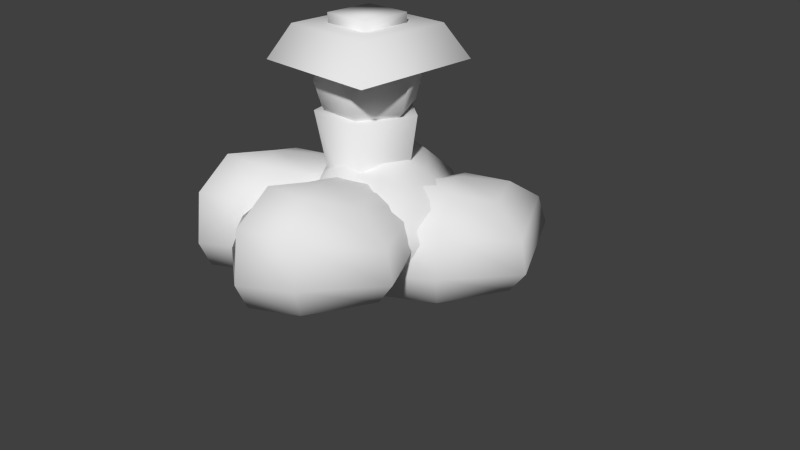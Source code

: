 # Source: blend.blend  (saved by Blender 2.75.0; exported with 4.5.12 LTS)
import bpy
from mathutils import Matrix  # noqa: F401  (used for matrix-valued properties, if any)

bpy.ops.wm.read_factory_settings(use_empty=True)
scene = bpy.context.scene
scene.name = 'Scene'

# ---- collections
col_collection_1 = bpy.data.collections.new('Collection 1'); scene.collection.children.link(col_collection_1)

# ---- materials (node trees are filled in below, after node groups)
mat_material_001 = bpy.data.materials.new('Material.001')
mat_material_001.alpha_threshold = 0.0
mat_material_001.use_transparent_shadow = False
mat_material_001.roughness = 0.5
mat_material = bpy.data.materials.new('Material')
mat_material.alpha_threshold = 0.0
mat_material.use_transparent_shadow = False
mat_material.roughness = 0.5
mat_material.specular_intensity = 0.0
mat_material.line_color = (0.0, 0.0, 0.0, 1.0)

# ---- material node trees

# ---- world
world_world = bpy.data.worlds.new('World'); scene.world = world_world
world_world.color = (0.05088, 0.05088, 0.05088)
world_world.use_sun_shadow = False
world_world.sun_shadow_jitter_overblur = 0.0
world_world.cycles.sampling_method = 'MANUAL'
world_world.cycles.sample_map_resolution = 256

# ---- cameras
cam_camera = bpy.data.cameras.new('Camera')
cam_camera.clip_end = 100.0
cam_camera.lens = 35.0
cam_camera.sensor_width = 32.0
cam_camera.sensor_height = 18.0
cam_camera.ortho_scale = 7.314
cam_camera.dof.focus_distance = 0.0
cam_camera.dof.aperture_fstop = 128.0

# ---- meshes
me_sphere_003 = bpy.data.meshes.new('Sphere.003')
me_sphere_003.from_pydata([(-0.6773, -0.00835, 0.5325), (-1.055, -0.01654, 0.1916), (-1.104, -0.02467, -0.3683), (-0.8888, 0.03274, -0.8047), (-0.5084, 0.1219, -0.969), (-0.5893, 0.4828, 0.5819), (-0.9512, 0.7118, 0.1858), (-1.022, 0.7604, -0.4858), (-0.7969, 0.7624, -0.9068), (-0.3893, 0.59, -1.024), (-0.1006, 0.06476, 0.5074), (-0.06849, 0.6683, 0.3184), (-0.07782, 1.154, -0.1058), (-0.01326, 1.4, -0.5652), (0.1268, 1.167, -0.8906), (0.1517, 0.6702, -0.9945), (0.536, 0.1398, 0.2903), (0.976, 0.07598, 0.0239), (1.12, 0.01732, -0.362), (0.9854, -0.005007, -0.7552), (0.548, 0.06561, -0.9628), (0.3234, -0.4925, 0.3522), (0.4951, -0.8216, 0.1248), (0.538, -0.9221, -0.2245), (0.4725, -0.7664, -0.6098), (0.277, -0.378, -0.8827), (-0.299, -0.5088, 0.3429), (-0.5054, -0.8636, -0.02359), (-0.5628, -0.9435, -0.4028), (-0.4599, -0.7332, -0.7143), (-0.2594, -0.3271, -0.9094), (-0.02321, 0.1482, -0.9896)], [], [(4, 3, 8, 9), (2, 1, 6, 7), (3, 2, 7, 8), (1, 0, 5, 6), (7, 6, 12, 13), (8, 7, 13, 14), (6, 5, 11, 12), (9, 8, 14, 15), (14, 13, 18, 19), (12, 11, 16, 17), (15, 14, 19, 20), (13, 12, 17, 18), (19, 18, 23, 24), (17, 16, 21, 22), (20, 19, 24, 25), (18, 17, 22, 23), (24, 23, 28, 29), (22, 21, 26, 27), (25, 24, 29, 30), (23, 22, 27, 28), (0, 10, 5), (31, 4, 9), (5, 10, 11), (31, 9, 15), (11, 10, 16), (31, 15, 20), (31, 20, 25), (16, 10, 21), (31, 25, 30), (21, 10, 26), (31, 30, 4), (29, 28, 2, 3), (27, 26, 0, 1), (30, 29, 3, 4), (28, 27, 1, 2), (26, 10, 0)])
me_sphere_003.polygons.foreach_set('use_smooth', [True] * 36)
_uv = me_sphere_003.uv_layers.new(name='UVMap')
_uv.uv.foreach_set('vector', [0.2746, 0.2958, 0.3589, 0.3188, 0.2618, 0.4577, 0.2007, 0.3779, 1.0, 0.4336, 1.0, 0.5322, 0.837, 0.5396, 0.8243, 0.4185, 0.5656, 0.5674, 0.4582, 0.5836, 0.4919, 0.4214, 0.5975, 0.4185, 1.0, 0.5322, 0.9918, 0.6503, 0.8818, 0.6669, 0.837, 0.5396, 0.8784, 0.2661, 0.763, 0.2984, 0.7824, 0.06214, 0.8784, 0.0, 0.2585, 0.5069, 0.351, 0.4577, 0.351, 0.7353, 0.2594, 0.7406, 0.763, 0.2984, 0.6385, 0.2656, 0.6535, 0.125, 0.7824, 0.06214, 0.2007, 0.3779, 0.2618, 0.4577, 0.03927, 0.4348, 0.08739, 0.3326, 0.6385, 0.3659, 0.567, 0.4185, 0.5663, 0.0, 0.6385, 0.02777, 0.4599, 0.3725, 0.3589, 0.2747, 0.3926, 0.09166, 0.4773, 0.02115, 0.08739, 0.3326, 0.03927, 0.4348, 0.0, 0.09816, 0.07596, 0.1646, 0.567, 0.4185, 0.4599, 0.3725, 0.4773, 0.02115, 0.5663, 0.0, 0.986, 0.9186, 0.8941, 0.9259, 0.8992, 0.6669, 0.986, 0.7023, 0.8243, 0.4205, 0.7838, 0.533, 0.6371, 0.5081, 0.5975, 0.4185, 0.07596, 0.1646, 0.0, 0.09816, 0.1823, 0.0, 0.1768, 0.1043, 0.8941, 0.9259, 0.8243, 0.9061, 0.8301, 0.6689, 0.8992, 0.6669, 0.2585, 0.769, 0.3474, 0.7406, 0.3474, 1.0, 0.2622, 0.9873, 0.001768, 0.7589, 0.0, 0.6579, 0.127, 0.6015, 0.216, 0.6888, 0.1768, 0.1043, 0.1823, 0.0, 0.3589, 0.1136, 0.2751, 0.1757, 0.02327, 0.8265, 0.001768, 0.7589, 0.216, 0.6888, 0.2585, 0.7473, 0.624, 0.7585, 0.6977, 0.6607, 0.7271, 0.8015, 0.1776, 0.2464, 0.2746, 0.2958, 0.2007, 0.3779, 0.7271, 0.8015, 0.6977, 0.6607, 0.8243, 0.702, 0.1776, 0.2464, 0.2007, 0.3779, 0.08739, 0.3326, 0.8243, 0.702, 0.6977, 0.6607, 0.7838, 0.533, 0.1776, 0.2464, 0.08739, 0.3326, 0.07596, 0.1646, 0.1776, 0.2464, 0.07596, 0.1646, 0.1768, 0.1043, 0.7838, 0.533, 0.6977, 0.6607, 0.6371, 0.5081, 0.1776, 0.2464, 0.1768, 0.1043, 0.2751, 0.1757, 0.0, 0.6579, 0.03953, 0.505, 0.127, 0.6015, 0.1776, 0.2464, 0.2751, 0.1757, 0.2746, 0.2958, 0.5975, 0.77, 0.5263, 0.8212, 0.4582, 0.5836, 0.5656, 0.5674, 0.216, 0.6888, 0.127, 0.6015, 0.1586, 0.4577, 0.2585, 0.4683, 0.2751, 0.1757, 0.3589, 0.1136, 0.3589, 0.3188, 0.2746, 0.2958, 0.5263, 0.8212, 0.4622, 0.8302, 0.3589, 0.6163, 0.4582, 0.5836, 0.127, 0.6015, 0.03953, 0.505, 0.1586, 0.4577])
_ca = me_sphere_003.color_attributes.new('Col', 'BYTE_COLOR', 'CORNER')
_ca.data.foreach_set('color', [1.0, 1.0, 1.0, 1.0, 1.0, 1.0, 1.0, 1.0, 1.0, 1.0, 1.0, 1.0, 1.0, 1.0, 1.0, 1.0, 1.0, 1.0, 1.0, 1.0, 1.0, 1.0, 1.0, 1.0, 1.0, 1.0, 1.0, 1.0, 1.0, 1.0, 1.0, 1.0, 1.0, 1.0, 1.0, 1.0, 1.0, 1.0, 1.0, 1.0, 1.0, 1.0, 1.0, 1.0, 1.0, 1.0, 1.0, 1.0, 1.0, 1.0, 1.0, 1.0, 1.0, 1.0, 1.0, 1.0, 1.0, 1.0, 1.0, 1.0, 1.0, 1.0, 1.0, 1.0, 1.0, 1.0, 1.0, 1.0, 1.0, 1.0, 1.0, 1.0, 1.0, 1.0, 1.0, 1.0, 1.0, 1.0, 1.0, 1.0, 1.0, 1.0, 1.0, 1.0, 1.0, 1.0, 1.0, 1.0, 1.0, 1.0, 1.0, 1.0, 1.0, 1.0, 1.0, 1.0, 1.0, 1.0, 1.0, 1.0, 1.0, 1.0, 1.0, 1.0, 1.0, 1.0, 1.0, 1.0, 1.0, 1.0, 1.0, 1.0, 1.0, 1.0, 1.0, 1.0, 1.0, 1.0, 1.0, 1.0, 1.0, 1.0, 1.0, 1.0, 1.0, 1.0, 1.0, 1.0, 1.0, 1.0, 1.0, 1.0, 1.0, 1.0, 1.0, 1.0, 1.0, 1.0, 1.0, 1.0, 1.0, 1.0, 1.0, 1.0, 1.0, 1.0, 1.0, 1.0, 1.0, 1.0, 1.0, 1.0, 1.0, 1.0, 1.0, 1.0, 1.0, 1.0, 1.0, 1.0, 1.0, 1.0, 1.0, 1.0, 1.0, 1.0, 1.0, 1.0, 1.0, 1.0, 1.0, 1.0, 1.0, 1.0, 1.0, 1.0, 1.0, 1.0, 1.0, 1.0, 1.0, 1.0, 1.0, 1.0, 1.0, 1.0, 1.0, 1.0, 1.0, 1.0, 1.0, 1.0, 1.0, 1.0, 1.0, 1.0, 1.0, 1.0, 1.0, 1.0, 1.0, 1.0, 1.0, 1.0, 1.0, 1.0, 1.0, 1.0, 1.0, 1.0, 1.0, 1.0, 1.0, 1.0, 1.0, 1.0, 1.0, 1.0, 1.0, 1.0, 1.0, 1.0, 1.0, 1.0, 1.0, 1.0, 1.0, 1.0, 1.0, 1.0, 1.0, 1.0, 1.0, 1.0, 1.0, 1.0, 1.0, 1.0, 1.0, 1.0, 1.0, 1.0, 1.0, 1.0, 1.0, 1.0, 1.0, 1.0, 1.0, 1.0, 1.0, 1.0, 1.0, 1.0, 1.0, 1.0, 1.0, 1.0, 1.0, 1.0, 1.0, 1.0, 1.0, 1.0, 1.0, 1.0, 1.0, 1.0, 1.0, 1.0, 1.0, 1.0, 1.0, 1.0, 1.0, 1.0, 1.0, 1.0, 1.0, 1.0, 1.0, 1.0, 1.0, 1.0, 1.0, 1.0, 1.0, 1.0, 1.0, 1.0, 1.0, 1.0, 1.0, 1.0, 1.0, 1.0, 1.0, 1.0, 1.0, 1.0, 1.0, 1.0, 1.0, 1.0, 1.0, 1.0, 1.0, 1.0, 1.0, 1.0, 1.0, 1.0, 1.0, 1.0, 1.0, 1.0, 1.0, 1.0, 1.0, 1.0, 1.0, 1.0, 1.0, 1.0, 1.0, 1.0, 1.0, 1.0, 1.0, 1.0, 1.0, 1.0, 1.0, 1.0, 1.0, 1.0, 1.0, 1.0, 1.0, 1.0, 1.0, 1.0, 1.0, 1.0, 1.0, 1.0, 1.0, 1.0, 1.0, 1.0, 1.0, 1.0, 1.0, 1.0, 1.0, 1.0, 1.0, 1.0, 1.0, 1.0, 1.0, 1.0, 1.0, 1.0, 1.0, 1.0, 1.0, 1.0, 1.0, 1.0, 1.0, 1.0, 1.0, 1.0, 1.0, 1.0, 1.0, 1.0, 1.0, 1.0, 1.0, 1.0, 1.0, 1.0, 1.0, 1.0, 1.0, 1.0, 1.0, 1.0, 1.0, 1.0, 1.0, 1.0, 1.0, 1.0, 1.0, 1.0, 1.0, 1.0, 1.0, 1.0, 1.0, 1.0, 1.0, 1.0, 1.0, 1.0, 1.0, 1.0, 1.0, 1.0, 1.0, 1.0, 1.0, 1.0, 1.0, 1.0, 1.0, 1.0, 1.0, 1.0, 1.0, 1.0, 1.0, 1.0, 1.0, 1.0, 1.0, 1.0, 1.0, 1.0, 1.0, 1.0, 1.0, 1.0, 1.0, 1.0, 1.0, 1.0, 1.0, 1.0, 1.0, 1.0, 1.0, 1.0, 1.0, 1.0, 1.0, 1.0, 1.0, 1.0, 1.0, 1.0, 1.0, 1.0, 1.0, 1.0, 1.0, 1.0, 1.0, 1.0, 1.0, 1.0, 1.0, 1.0, 1.0, 1.0, 1.0, 1.0, 1.0, 1.0, 1.0, 1.0, 1.0, 1.0, 1.0, 1.0, 1.0, 1.0, 1.0, 1.0, 1.0, 1.0, 1.0, 1.0, 1.0, 1.0, 1.0, 1.0, 1.0, 1.0, 1.0, 1.0, 1.0, 1.0, 1.0, 1.0, 1.0, 1.0, 1.0, 1.0, 1.0, 1.0, 1.0, 1.0, 1.0, 1.0, 1.0, 1.0, 1.0, 1.0, 1.0, 1.0, 1.0, 1.0, 1.0, 1.0, 1.0, 1.0, 1.0, 1.0, 1.0, 1.0, 1.0, 1.0, 1.0, 1.0])
me_sphere_003.materials.append(mat_material_001)
me_sphere_003.use_remesh_preserve_volume = False
me_sphere_003.use_remesh_preserve_attributes = False
me_sphere_003.use_mirror_vertex_groups = False
me_sphere_003.update()
me_sphere_002 = bpy.data.meshes.new('Sphere.002')
me_sphere_002.from_pydata([(-0.6773, -0.00835, 0.5325), (-1.055, -0.01654, 0.1916), (-1.104, -0.02467, -0.3683), (-0.8888, 0.03274, -0.8047), (-0.5084, 0.1219, -0.969), (-0.5893, 0.4828, 0.5819), (-0.9512, 0.7118, 0.1858), (-1.022, 0.7604, -0.4858), (-0.7969, 0.7624, -0.9068), (-0.3893, 0.59, -1.024), (-0.1006, 0.06476, 0.5074), (-0.06849, 0.6683, 0.3184), (-0.07782, 1.154, -0.1058), (-0.01326, 1.4, -0.5652), (0.1268, 1.167, -0.8906), (0.1517, 0.6702, -0.9945), (0.536, 0.1398, 0.2903), (0.976, 0.07598, 0.0239), (1.12, 0.01732, -0.362), (0.9854, -0.005007, -0.7552), (0.548, 0.06561, -0.9628), (0.3234, -0.4925, 0.3522), (0.4951, -0.8216, 0.1248), (0.538, -0.9221, -0.2245), (0.4725, -0.7664, -0.6098), (0.277, -0.378, -0.8827), (-0.299, -0.5088, 0.3429), (-0.5054, -0.8636, -0.02359), (-0.5628, -0.9435, -0.4028), (-0.4599, -0.7332, -0.7143), (-0.2594, -0.3271, -0.9094), (-0.02321, 0.1482, -0.9896)], [], [(4, 3, 8, 9), (2, 1, 6, 7), (3, 2, 7, 8), (1, 0, 5, 6), (7, 6, 12, 13), (8, 7, 13, 14), (6, 5, 11, 12), (9, 8, 14, 15), (14, 13, 18, 19), (12, 11, 16, 17), (15, 14, 19, 20), (13, 12, 17, 18), (19, 18, 23, 24), (17, 16, 21, 22), (20, 19, 24, 25), (18, 17, 22, 23), (24, 23, 28, 29), (22, 21, 26, 27), (25, 24, 29, 30), (23, 22, 27, 28), (0, 10, 5), (31, 4, 9), (5, 10, 11), (31, 9, 15), (11, 10, 16), (31, 15, 20), (31, 20, 25), (16, 10, 21), (31, 25, 30), (21, 10, 26), (31, 30, 4), (29, 28, 2, 3), (27, 26, 0, 1), (30, 29, 3, 4), (28, 27, 1, 2), (26, 10, 0)])
me_sphere_002.polygons.foreach_set('use_smooth', [True] * 36)
_uv = me_sphere_002.uv_layers.new(name='UVMap')
_uv.uv.foreach_set('vector', [0.2746, 0.2958, 0.3589, 0.3188, 0.2618, 0.4577, 0.2007, 0.3779, 1.0, 0.4336, 1.0, 0.5322, 0.837, 0.5396, 0.8243, 0.4185, 0.5656, 0.5674, 0.4582, 0.5836, 0.4919, 0.4214, 0.5975, 0.4185, 1.0, 0.5322, 0.9918, 0.6503, 0.8818, 0.6669, 0.837, 0.5396, 0.8784, 0.2661, 0.763, 0.2984, 0.7824, 0.06214, 0.8784, 0.0, 0.2585, 0.5069, 0.351, 0.4577, 0.351, 0.7353, 0.2594, 0.7406, 0.763, 0.2984, 0.6385, 0.2656, 0.6535, 0.125, 0.7824, 0.06214, 0.2007, 0.3779, 0.2618, 0.4577, 0.03927, 0.4348, 0.08739, 0.3326, 0.6385, 0.3659, 0.567, 0.4185, 0.5663, 0.0, 0.6385, 0.02777, 0.4599, 0.3725, 0.3589, 0.2747, 0.3926, 0.09166, 0.4773, 0.02115, 0.08739, 0.3326, 0.03927, 0.4348, 0.0, 0.09816, 0.07596, 0.1646, 0.567, 0.4185, 0.4599, 0.3725, 0.4773, 0.02115, 0.5663, 0.0, 0.986, 0.9186, 0.8941, 0.9259, 0.8992, 0.6669, 0.986, 0.7023, 0.8243, 0.4205, 0.7838, 0.533, 0.6371, 0.5081, 0.5975, 0.4185, 0.07596, 0.1646, 0.0, 0.09816, 0.1823, 0.0, 0.1768, 0.1043, 0.8941, 0.9259, 0.8243, 0.9061, 0.8301, 0.6689, 0.8992, 0.6669, 0.2585, 0.769, 0.3474, 0.7406, 0.3474, 1.0, 0.2622, 0.9873, 0.001768, 0.7589, 0.0, 0.6579, 0.127, 0.6015, 0.216, 0.6888, 0.1768, 0.1043, 0.1823, 0.0, 0.3589, 0.1136, 0.2751, 0.1757, 0.02327, 0.8265, 0.001768, 0.7589, 0.216, 0.6888, 0.2585, 0.7473, 0.624, 0.7585, 0.6977, 0.6607, 0.7271, 0.8015, 0.1776, 0.2464, 0.2746, 0.2958, 0.2007, 0.3779, 0.7271, 0.8015, 0.6977, 0.6607, 0.8243, 0.702, 0.1776, 0.2464, 0.2007, 0.3779, 0.08739, 0.3326, 0.8243, 0.702, 0.6977, 0.6607, 0.7838, 0.533, 0.1776, 0.2464, 0.08739, 0.3326, 0.07596, 0.1646, 0.1776, 0.2464, 0.07596, 0.1646, 0.1768, 0.1043, 0.7838, 0.533, 0.6977, 0.6607, 0.6371, 0.5081, 0.1776, 0.2464, 0.1768, 0.1043, 0.2751, 0.1757, 0.0, 0.6579, 0.03953, 0.505, 0.127, 0.6015, 0.1776, 0.2464, 0.2751, 0.1757, 0.2746, 0.2958, 0.5975, 0.77, 0.5263, 0.8212, 0.4582, 0.5836, 0.5656, 0.5674, 0.216, 0.6888, 0.127, 0.6015, 0.1586, 0.4577, 0.2585, 0.4683, 0.2751, 0.1757, 0.3589, 0.1136, 0.3589, 0.3188, 0.2746, 0.2958, 0.5263, 0.8212, 0.4622, 0.8302, 0.3589, 0.6163, 0.4582, 0.5836, 0.127, 0.6015, 0.03953, 0.505, 0.1586, 0.4577])
_ca = me_sphere_002.color_attributes.new('Col', 'BYTE_COLOR', 'CORNER')
_ca.data.foreach_set('color', [1.0, 1.0, 1.0, 1.0, 1.0, 1.0, 1.0, 1.0, 1.0, 1.0, 1.0, 1.0, 1.0, 1.0, 1.0, 1.0, 1.0, 1.0, 1.0, 1.0, 1.0, 1.0, 1.0, 1.0, 1.0, 1.0, 1.0, 1.0, 1.0, 1.0, 1.0, 1.0, 1.0, 1.0, 1.0, 1.0, 1.0, 1.0, 1.0, 1.0, 1.0, 1.0, 1.0, 1.0, 1.0, 1.0, 1.0, 1.0, 1.0, 1.0, 1.0, 1.0, 1.0, 1.0, 1.0, 1.0, 1.0, 1.0, 1.0, 1.0, 1.0, 1.0, 1.0, 1.0, 1.0, 1.0, 1.0, 1.0, 1.0, 1.0, 1.0, 1.0, 1.0, 1.0, 1.0, 1.0, 1.0, 1.0, 1.0, 1.0, 1.0, 1.0, 1.0, 1.0, 1.0, 1.0, 1.0, 1.0, 1.0, 1.0, 1.0, 1.0, 1.0, 1.0, 1.0, 1.0, 1.0, 1.0, 1.0, 1.0, 1.0, 1.0, 1.0, 1.0, 1.0, 1.0, 1.0, 1.0, 1.0, 1.0, 1.0, 1.0, 1.0, 1.0, 1.0, 1.0, 1.0, 1.0, 1.0, 1.0, 1.0, 1.0, 1.0, 1.0, 1.0, 1.0, 1.0, 1.0, 1.0, 1.0, 1.0, 1.0, 1.0, 1.0, 1.0, 1.0, 1.0, 1.0, 1.0, 1.0, 1.0, 1.0, 1.0, 1.0, 1.0, 1.0, 1.0, 1.0, 1.0, 1.0, 1.0, 1.0, 1.0, 1.0, 1.0, 1.0, 1.0, 1.0, 1.0, 1.0, 1.0, 1.0, 1.0, 1.0, 1.0, 1.0, 1.0, 1.0, 1.0, 1.0, 1.0, 1.0, 1.0, 1.0, 1.0, 1.0, 1.0, 1.0, 1.0, 1.0, 1.0, 1.0, 1.0, 1.0, 1.0, 1.0, 1.0, 1.0, 1.0, 1.0, 1.0, 1.0, 1.0, 1.0, 1.0, 1.0, 1.0, 1.0, 1.0, 1.0, 1.0, 1.0, 1.0, 1.0, 1.0, 1.0, 1.0, 1.0, 1.0, 1.0, 1.0, 1.0, 1.0, 1.0, 1.0, 1.0, 1.0, 1.0, 1.0, 1.0, 1.0, 1.0, 1.0, 1.0, 1.0, 1.0, 1.0, 1.0, 1.0, 1.0, 1.0, 1.0, 1.0, 1.0, 1.0, 1.0, 1.0, 1.0, 1.0, 1.0, 1.0, 1.0, 1.0, 1.0, 1.0, 1.0, 1.0, 1.0, 1.0, 1.0, 1.0, 1.0, 1.0, 1.0, 1.0, 1.0, 1.0, 1.0, 1.0, 1.0, 1.0, 1.0, 1.0, 1.0, 1.0, 1.0, 1.0, 1.0, 1.0, 1.0, 1.0, 1.0, 1.0, 1.0, 1.0, 1.0, 1.0, 1.0, 1.0, 1.0, 1.0, 1.0, 1.0, 1.0, 1.0, 1.0, 1.0, 1.0, 1.0, 1.0, 1.0, 1.0, 1.0, 1.0, 1.0, 1.0, 1.0, 1.0, 1.0, 1.0, 1.0, 1.0, 1.0, 1.0, 1.0, 1.0, 1.0, 1.0, 1.0, 1.0, 1.0, 1.0, 1.0, 1.0, 1.0, 1.0, 1.0, 1.0, 1.0, 1.0, 1.0, 1.0, 1.0, 1.0, 1.0, 1.0, 1.0, 1.0, 1.0, 1.0, 1.0, 1.0, 1.0, 1.0, 1.0, 1.0, 1.0, 1.0, 1.0, 1.0, 1.0, 1.0, 1.0, 1.0, 1.0, 1.0, 1.0, 1.0, 1.0, 1.0, 1.0, 1.0, 1.0, 1.0, 1.0, 1.0, 1.0, 1.0, 1.0, 1.0, 1.0, 1.0, 1.0, 1.0, 1.0, 1.0, 1.0, 1.0, 1.0, 1.0, 1.0, 1.0, 1.0, 1.0, 1.0, 1.0, 1.0, 1.0, 1.0, 1.0, 1.0, 1.0, 1.0, 1.0, 1.0, 1.0, 1.0, 1.0, 1.0, 1.0, 1.0, 1.0, 1.0, 1.0, 1.0, 1.0, 1.0, 1.0, 1.0, 1.0, 1.0, 1.0, 1.0, 1.0, 1.0, 1.0, 1.0, 1.0, 1.0, 1.0, 1.0, 1.0, 1.0, 1.0, 1.0, 1.0, 1.0, 1.0, 1.0, 1.0, 1.0, 1.0, 1.0, 1.0, 1.0, 1.0, 1.0, 1.0, 1.0, 1.0, 1.0, 1.0, 1.0, 1.0, 1.0, 1.0, 1.0, 1.0, 1.0, 1.0, 1.0, 1.0, 1.0, 1.0, 1.0, 1.0, 1.0, 1.0, 1.0, 1.0, 1.0, 1.0, 1.0, 1.0, 1.0, 1.0, 1.0, 1.0, 1.0, 1.0, 1.0, 1.0, 1.0, 1.0, 1.0, 1.0, 1.0, 1.0, 1.0, 1.0, 1.0, 1.0, 1.0, 1.0, 1.0, 1.0, 1.0, 1.0, 1.0, 1.0, 1.0, 1.0, 1.0, 1.0, 1.0, 1.0, 1.0, 1.0, 1.0, 1.0, 1.0, 1.0, 1.0, 1.0, 1.0, 1.0, 1.0, 1.0, 1.0, 1.0, 1.0, 1.0, 1.0, 1.0, 1.0, 1.0, 1.0, 1.0, 1.0, 1.0, 1.0, 1.0, 1.0, 1.0, 1.0, 1.0, 1.0, 1.0, 1.0, 1.0, 1.0, 1.0, 1.0, 1.0, 1.0, 1.0, 1.0, 1.0])
me_sphere_002.materials.append(mat_material_001)
me_sphere_002.use_remesh_preserve_volume = False
me_sphere_002.use_remesh_preserve_attributes = False
me_sphere_002.use_mirror_vertex_groups = False
me_sphere_002.update()
me_sphere_001 = bpy.data.meshes.new('Sphere.001')
me_sphere_001.from_pydata([(-0.6773, -0.00835, 0.5325), (-1.055, -0.01654, 0.1916), (-1.104, -0.02467, -0.3683), (-0.8888, 0.03274, -0.8047), (-0.5084, 0.1219, -0.969), (-0.5893, 0.4828, 0.5819), (-0.9512, 0.7118, 0.1858), (-1.022, 0.7604, -0.4858), (-0.7969, 0.7624, -0.9068), (-0.3893, 0.59, -1.024), (-0.1006, 0.06476, 0.5074), (-0.06849, 0.6683, 0.3184), (-0.07782, 1.154, -0.1058), (-0.01326, 1.4, -0.5652), (0.1268, 1.167, -0.8906), (0.1517, 0.6702, -0.9945), (0.536, 0.1398, 0.2903), (0.976, 0.07598, 0.0239), (1.12, 0.01732, -0.362), (0.9854, -0.005007, -0.7552), (0.548, 0.06561, -0.9628), (0.3234, -0.4925, 0.3522), (0.4951, -0.8216, 0.1248), (0.538, -0.9221, -0.2245), (0.4725, -0.7664, -0.6098), (0.277, -0.378, -0.8827), (-0.299, -0.5088, 0.3429), (-0.5054, -0.8636, -0.02359), (-0.5628, -0.9435, -0.4028), (-0.4599, -0.7332, -0.7143), (-0.2594, -0.3271, -0.9094), (-0.02321, 0.1482, -0.9896)], [], [(4, 3, 8, 9), (2, 1, 6, 7), (3, 2, 7, 8), (1, 0, 5, 6), (7, 6, 12, 13), (8, 7, 13, 14), (6, 5, 11, 12), (9, 8, 14, 15), (14, 13, 18, 19), (12, 11, 16, 17), (15, 14, 19, 20), (13, 12, 17, 18), (19, 18, 23, 24), (17, 16, 21, 22), (20, 19, 24, 25), (18, 17, 22, 23), (24, 23, 28, 29), (22, 21, 26, 27), (25, 24, 29, 30), (23, 22, 27, 28), (0, 10, 5), (31, 4, 9), (5, 10, 11), (31, 9, 15), (11, 10, 16), (31, 15, 20), (31, 20, 25), (16, 10, 21), (31, 25, 30), (21, 10, 26), (31, 30, 4), (29, 28, 2, 3), (27, 26, 0, 1), (30, 29, 3, 4), (28, 27, 1, 2), (26, 10, 0)])
me_sphere_001.polygons.foreach_set('use_smooth', [True] * 36)
_uv = me_sphere_001.uv_layers.new(name='UVMap')
_uv.uv.foreach_set('vector', [0.2746, 0.2958, 0.3589, 0.3188, 0.2618, 0.4577, 0.2007, 0.3779, 1.0, 0.4336, 1.0, 0.5322, 0.837, 0.5396, 0.8243, 0.4185, 0.5656, 0.5674, 0.4582, 0.5836, 0.4919, 0.4214, 0.5975, 0.4185, 1.0, 0.5322, 0.9918, 0.6503, 0.8818, 0.6669, 0.837, 0.5396, 0.8784, 0.2661, 0.763, 0.2984, 0.7824, 0.06214, 0.8784, 0.0, 0.2585, 0.5069, 0.351, 0.4577, 0.351, 0.7353, 0.2594, 0.7406, 0.763, 0.2984, 0.6385, 0.2656, 0.6535, 0.125, 0.7824, 0.06214, 0.2007, 0.3779, 0.2618, 0.4577, 0.03927, 0.4348, 0.08739, 0.3326, 0.6385, 0.3659, 0.567, 0.4185, 0.5663, 0.0, 0.6385, 0.02777, 0.4599, 0.3725, 0.3589, 0.2747, 0.3926, 0.09166, 0.4773, 0.02115, 0.08739, 0.3326, 0.03927, 0.4348, 0.0, 0.09816, 0.07596, 0.1646, 0.567, 0.4185, 0.4599, 0.3725, 0.4773, 0.02115, 0.5663, 0.0, 0.986, 0.9186, 0.8941, 0.9259, 0.8992, 0.6669, 0.986, 0.7023, 0.8243, 0.4205, 0.7838, 0.533, 0.6371, 0.5081, 0.5975, 0.4185, 0.07596, 0.1646, 0.0, 0.09816, 0.1823, 0.0, 0.1768, 0.1043, 0.8941, 0.9259, 0.8243, 0.9061, 0.8301, 0.6689, 0.8992, 0.6669, 0.2585, 0.769, 0.3474, 0.7406, 0.3474, 1.0, 0.2622, 0.9873, 0.001768, 0.7589, 0.0, 0.6579, 0.127, 0.6015, 0.216, 0.6888, 0.1768, 0.1043, 0.1823, 0.0, 0.3589, 0.1136, 0.2751, 0.1757, 0.02327, 0.8265, 0.001768, 0.7589, 0.216, 0.6888, 0.2585, 0.7473, 0.624, 0.7585, 0.6977, 0.6607, 0.7271, 0.8015, 0.1776, 0.2464, 0.2746, 0.2958, 0.2007, 0.3779, 0.7271, 0.8015, 0.6977, 0.6607, 0.8243, 0.702, 0.1776, 0.2464, 0.2007, 0.3779, 0.08739, 0.3326, 0.8243, 0.702, 0.6977, 0.6607, 0.7838, 0.533, 0.1776, 0.2464, 0.08739, 0.3326, 0.07596, 0.1646, 0.1776, 0.2464, 0.07596, 0.1646, 0.1768, 0.1043, 0.7838, 0.533, 0.6977, 0.6607, 0.6371, 0.5081, 0.1776, 0.2464, 0.1768, 0.1043, 0.2751, 0.1757, 0.0, 0.6579, 0.03953, 0.505, 0.127, 0.6015, 0.1776, 0.2464, 0.2751, 0.1757, 0.2746, 0.2958, 0.5975, 0.77, 0.5263, 0.8212, 0.4582, 0.5836, 0.5656, 0.5674, 0.216, 0.6888, 0.127, 0.6015, 0.1586, 0.4577, 0.2585, 0.4683, 0.2751, 0.1757, 0.3589, 0.1136, 0.3589, 0.3188, 0.2746, 0.2958, 0.5263, 0.8212, 0.4622, 0.8302, 0.3589, 0.6163, 0.4582, 0.5836, 0.127, 0.6015, 0.03953, 0.505, 0.1586, 0.4577])
_ca = me_sphere_001.color_attributes.new('Col', 'BYTE_COLOR', 'CORNER')
_ca.data.foreach_set('color', [1.0, 1.0, 1.0, 1.0, 1.0, 1.0, 1.0, 1.0, 1.0, 1.0, 1.0, 1.0, 1.0, 1.0, 1.0, 1.0, 1.0, 1.0, 1.0, 1.0, 1.0, 1.0, 1.0, 1.0, 1.0, 1.0, 1.0, 1.0, 1.0, 1.0, 1.0, 1.0, 1.0, 1.0, 1.0, 1.0, 1.0, 1.0, 1.0, 1.0, 1.0, 1.0, 1.0, 1.0, 1.0, 1.0, 1.0, 1.0, 1.0, 1.0, 1.0, 1.0, 1.0, 1.0, 1.0, 1.0, 1.0, 1.0, 1.0, 1.0, 1.0, 1.0, 1.0, 1.0, 1.0, 1.0, 1.0, 1.0, 1.0, 1.0, 1.0, 1.0, 1.0, 1.0, 1.0, 1.0, 1.0, 1.0, 1.0, 1.0, 1.0, 1.0, 1.0, 1.0, 1.0, 1.0, 1.0, 1.0, 1.0, 1.0, 1.0, 1.0, 1.0, 1.0, 1.0, 1.0, 1.0, 1.0, 1.0, 1.0, 1.0, 1.0, 1.0, 1.0, 1.0, 1.0, 1.0, 1.0, 1.0, 1.0, 1.0, 1.0, 1.0, 1.0, 1.0, 1.0, 1.0, 1.0, 1.0, 1.0, 1.0, 1.0, 1.0, 1.0, 1.0, 1.0, 1.0, 1.0, 1.0, 1.0, 1.0, 1.0, 1.0, 1.0, 1.0, 1.0, 1.0, 1.0, 1.0, 1.0, 1.0, 1.0, 1.0, 1.0, 1.0, 1.0, 1.0, 1.0, 1.0, 1.0, 1.0, 1.0, 1.0, 1.0, 1.0, 1.0, 1.0, 1.0, 1.0, 1.0, 1.0, 1.0, 1.0, 1.0, 1.0, 1.0, 1.0, 1.0, 1.0, 1.0, 1.0, 1.0, 1.0, 1.0, 1.0, 1.0, 1.0, 1.0, 1.0, 1.0, 1.0, 1.0, 1.0, 1.0, 1.0, 1.0, 1.0, 1.0, 1.0, 1.0, 1.0, 1.0, 1.0, 1.0, 1.0, 1.0, 1.0, 1.0, 1.0, 1.0, 1.0, 1.0, 1.0, 1.0, 1.0, 1.0, 1.0, 1.0, 1.0, 1.0, 1.0, 1.0, 1.0, 1.0, 1.0, 1.0, 1.0, 1.0, 1.0, 1.0, 1.0, 1.0, 1.0, 1.0, 1.0, 1.0, 1.0, 1.0, 1.0, 1.0, 1.0, 1.0, 1.0, 1.0, 1.0, 1.0, 1.0, 1.0, 1.0, 1.0, 1.0, 1.0, 1.0, 1.0, 1.0, 1.0, 1.0, 1.0, 1.0, 1.0, 1.0, 1.0, 1.0, 1.0, 1.0, 1.0, 1.0, 1.0, 1.0, 1.0, 1.0, 1.0, 1.0, 1.0, 1.0, 1.0, 1.0, 1.0, 1.0, 1.0, 1.0, 1.0, 1.0, 1.0, 1.0, 1.0, 1.0, 1.0, 1.0, 1.0, 1.0, 1.0, 1.0, 1.0, 1.0, 1.0, 1.0, 1.0, 1.0, 1.0, 1.0, 1.0, 1.0, 1.0, 1.0, 1.0, 1.0, 1.0, 1.0, 1.0, 1.0, 1.0, 1.0, 1.0, 1.0, 1.0, 1.0, 1.0, 1.0, 1.0, 1.0, 1.0, 1.0, 1.0, 1.0, 1.0, 1.0, 1.0, 1.0, 1.0, 1.0, 1.0, 1.0, 1.0, 1.0, 1.0, 1.0, 1.0, 1.0, 1.0, 1.0, 1.0, 1.0, 1.0, 1.0, 1.0, 1.0, 1.0, 1.0, 1.0, 1.0, 1.0, 1.0, 1.0, 1.0, 1.0, 1.0, 1.0, 1.0, 1.0, 1.0, 1.0, 1.0, 1.0, 1.0, 1.0, 1.0, 1.0, 1.0, 1.0, 1.0, 1.0, 1.0, 1.0, 1.0, 1.0, 1.0, 1.0, 1.0, 1.0, 1.0, 1.0, 1.0, 1.0, 1.0, 1.0, 1.0, 1.0, 1.0, 1.0, 1.0, 1.0, 1.0, 1.0, 1.0, 1.0, 1.0, 1.0, 1.0, 1.0, 1.0, 1.0, 1.0, 1.0, 1.0, 1.0, 1.0, 1.0, 1.0, 1.0, 1.0, 1.0, 1.0, 1.0, 1.0, 1.0, 1.0, 1.0, 1.0, 1.0, 1.0, 1.0, 1.0, 1.0, 1.0, 1.0, 1.0, 1.0, 1.0, 1.0, 1.0, 1.0, 1.0, 1.0, 1.0, 1.0, 1.0, 1.0, 1.0, 1.0, 1.0, 1.0, 1.0, 1.0, 1.0, 1.0, 1.0, 1.0, 1.0, 1.0, 1.0, 1.0, 1.0, 1.0, 1.0, 1.0, 1.0, 1.0, 1.0, 1.0, 1.0, 1.0, 1.0, 1.0, 1.0, 1.0, 1.0, 1.0, 1.0, 1.0, 1.0, 1.0, 1.0, 1.0, 1.0, 1.0, 1.0, 1.0, 1.0, 1.0, 1.0, 1.0, 1.0, 1.0, 1.0, 1.0, 1.0, 1.0, 1.0, 1.0, 1.0, 1.0, 1.0, 1.0, 1.0, 1.0, 1.0, 1.0, 1.0, 1.0, 1.0, 1.0, 1.0, 1.0, 1.0, 1.0, 1.0, 1.0, 1.0, 1.0, 1.0, 1.0, 1.0, 1.0, 1.0, 1.0, 1.0, 1.0, 1.0, 1.0, 1.0, 1.0, 1.0, 1.0, 1.0, 1.0, 1.0, 1.0, 1.0, 1.0, 1.0, 1.0, 1.0, 1.0, 1.0, 1.0, 1.0, 1.0])
me_sphere_001.materials.append(mat_material_001)
me_sphere_001.use_remesh_preserve_volume = False
me_sphere_001.use_remesh_preserve_attributes = False
me_sphere_001.use_mirror_vertex_groups = False
me_sphere_001.update()
me_sphere = bpy.data.meshes.new('Sphere')
me_sphere.from_pydata([(-0.6773, -0.00835, 0.5325), (-1.055, -0.01654, 0.1916), (-1.104, -0.02467, -0.3683), (-0.8888, 0.03274, -0.8047), (-0.5084, 0.1219, -0.969), (-0.5893, 0.4828, 0.5819), (-0.9512, 0.7118, 0.1858), (-1.022, 0.7604, -0.4858), (-0.7969, 0.7624, -0.9068), (-0.3893, 0.59, -1.024), (-0.1006, 0.06476, 0.5074), (-0.06849, 0.6683, 0.3184), (-0.07782, 1.154, -0.1058), (-0.01326, 1.4, -0.5652), (0.1268, 1.167, -0.8906), (0.1517, 0.6702, -0.9945), (0.536, 0.1398, 0.2903), (0.976, 0.07598, 0.0239), (1.12, 0.01732, -0.362), (0.9854, -0.005007, -0.7552), (0.548, 0.06561, -0.9628), (0.3234, -0.4925, 0.3522), (0.4951, -0.8216, 0.1248), (0.538, -0.9221, -0.2245), (0.4725, -0.7664, -0.6098), (0.277, -0.378, -0.8827), (-0.299, -0.5088, 0.3429), (-0.5054, -0.8636, -0.02359), (-0.5628, -0.9435, -0.4028), (-0.4599, -0.7332, -0.7143), (-0.2594, -0.3271, -0.9094), (-0.02321, 0.1482, -0.9896)], [], [(4, 3, 8, 9), (2, 1, 6, 7), (3, 2, 7, 8), (1, 0, 5, 6), (7, 6, 12, 13), (8, 7, 13, 14), (6, 5, 11, 12), (9, 8, 14, 15), (14, 13, 18, 19), (12, 11, 16, 17), (15, 14, 19, 20), (13, 12, 17, 18), (19, 18, 23, 24), (17, 16, 21, 22), (20, 19, 24, 25), (18, 17, 22, 23), (24, 23, 28, 29), (22, 21, 26, 27), (25, 24, 29, 30), (23, 22, 27, 28), (0, 10, 5), (31, 4, 9), (5, 10, 11), (31, 9, 15), (11, 10, 16), (31, 15, 20), (31, 20, 25), (16, 10, 21), (31, 25, 30), (21, 10, 26), (31, 30, 4), (29, 28, 2, 3), (27, 26, 0, 1), (30, 29, 3, 4), (28, 27, 1, 2), (26, 10, 0)])
me_sphere.polygons.foreach_set('use_smooth', [True] * 36)
_uv = me_sphere.uv_layers.new(name='UVMap')
_uv.uv.foreach_set('vector', [0.2746, 0.2958, 0.3589, 0.3188, 0.2618, 0.4577, 0.2007, 0.3779, 1.0, 0.4336, 1.0, 0.5322, 0.837, 0.5396, 0.8243, 0.4185, 0.5656, 0.5674, 0.4582, 0.5836, 0.4919, 0.4214, 0.5975, 0.4185, 1.0, 0.5322, 0.9918, 0.6503, 0.8818, 0.6669, 0.837, 0.5396, 0.8784, 0.2661, 0.763, 0.2984, 0.7824, 0.06214, 0.8784, 0.0, 0.2585, 0.5069, 0.351, 0.4577, 0.351, 0.7353, 0.2594, 0.7406, 0.763, 0.2984, 0.6385, 0.2656, 0.6535, 0.125, 0.7824, 0.06214, 0.2007, 0.3779, 0.2618, 0.4577, 0.03927, 0.4348, 0.08739, 0.3326, 0.6385, 0.3659, 0.567, 0.4185, 0.5663, 0.0, 0.6385, 0.02777, 0.4599, 0.3725, 0.3589, 0.2747, 0.3926, 0.09166, 0.4773, 0.02115, 0.08739, 0.3326, 0.03927, 0.4348, 0.0, 0.09816, 0.07596, 0.1646, 0.567, 0.4185, 0.4599, 0.3725, 0.4773, 0.02115, 0.5663, 0.0, 0.986, 0.9186, 0.8941, 0.9259, 0.8992, 0.6669, 0.986, 0.7023, 0.8243, 0.4205, 0.7838, 0.533, 0.6371, 0.5081, 0.5975, 0.4185, 0.07596, 0.1646, 0.0, 0.09816, 0.1823, 0.0, 0.1768, 0.1043, 0.8941, 0.9259, 0.8243, 0.9061, 0.8301, 0.6689, 0.8992, 0.6669, 0.2585, 0.769, 0.3474, 0.7406, 0.3474, 1.0, 0.2622, 0.9873, 0.001768, 0.7589, 0.0, 0.6579, 0.127, 0.6015, 0.216, 0.6888, 0.1768, 0.1043, 0.1823, 0.0, 0.3589, 0.1136, 0.2751, 0.1757, 0.02327, 0.8265, 0.001768, 0.7589, 0.216, 0.6888, 0.2585, 0.7473, 0.624, 0.7585, 0.6977, 0.6607, 0.7271, 0.8015, 0.1776, 0.2464, 0.2746, 0.2958, 0.2007, 0.3779, 0.7271, 0.8015, 0.6977, 0.6607, 0.8243, 0.702, 0.1776, 0.2464, 0.2007, 0.3779, 0.08739, 0.3326, 0.8243, 0.702, 0.6977, 0.6607, 0.7838, 0.533, 0.1776, 0.2464, 0.08739, 0.3326, 0.07596, 0.1646, 0.1776, 0.2464, 0.07596, 0.1646, 0.1768, 0.1043, 0.7838, 0.533, 0.6977, 0.6607, 0.6371, 0.5081, 0.1776, 0.2464, 0.1768, 0.1043, 0.2751, 0.1757, 0.0, 0.6579, 0.03953, 0.505, 0.127, 0.6015, 0.1776, 0.2464, 0.2751, 0.1757, 0.2746, 0.2958, 0.5975, 0.77, 0.5263, 0.8212, 0.4582, 0.5836, 0.5656, 0.5674, 0.216, 0.6888, 0.127, 0.6015, 0.1586, 0.4577, 0.2585, 0.4683, 0.2751, 0.1757, 0.3589, 0.1136, 0.3589, 0.3188, 0.2746, 0.2958, 0.5263, 0.8212, 0.4622, 0.8302, 0.3589, 0.6163, 0.4582, 0.5836, 0.127, 0.6015, 0.03953, 0.505, 0.1586, 0.4577])
_ca = me_sphere.color_attributes.new('Col', 'BYTE_COLOR', 'CORNER')
_ca.data.foreach_set('color', [1.0, 1.0, 1.0, 1.0, 1.0, 1.0, 1.0, 1.0, 1.0, 1.0, 1.0, 1.0, 1.0, 1.0, 1.0, 1.0, 1.0, 1.0, 1.0, 1.0, 1.0, 1.0, 1.0, 1.0, 1.0, 1.0, 1.0, 1.0, 1.0, 1.0, 1.0, 1.0, 1.0, 1.0, 1.0, 1.0, 1.0, 1.0, 1.0, 1.0, 1.0, 1.0, 1.0, 1.0, 1.0, 1.0, 1.0, 1.0, 1.0, 1.0, 1.0, 1.0, 1.0, 1.0, 1.0, 1.0, 1.0, 1.0, 1.0, 1.0, 1.0, 1.0, 1.0, 1.0, 1.0, 1.0, 1.0, 1.0, 1.0, 1.0, 1.0, 1.0, 1.0, 1.0, 1.0, 1.0, 1.0, 1.0, 1.0, 1.0, 1.0, 1.0, 1.0, 1.0, 1.0, 1.0, 1.0, 1.0, 1.0, 1.0, 1.0, 1.0, 1.0, 1.0, 1.0, 1.0, 1.0, 1.0, 1.0, 1.0, 1.0, 1.0, 1.0, 1.0, 1.0, 1.0, 1.0, 1.0, 1.0, 1.0, 1.0, 1.0, 1.0, 1.0, 1.0, 1.0, 1.0, 1.0, 1.0, 1.0, 1.0, 1.0, 1.0, 1.0, 1.0, 1.0, 1.0, 1.0, 1.0, 1.0, 1.0, 1.0, 1.0, 1.0, 1.0, 1.0, 1.0, 1.0, 1.0, 1.0, 1.0, 1.0, 1.0, 1.0, 1.0, 1.0, 1.0, 1.0, 1.0, 1.0, 1.0, 1.0, 1.0, 1.0, 1.0, 1.0, 1.0, 1.0, 1.0, 1.0, 1.0, 1.0, 1.0, 1.0, 1.0, 1.0, 1.0, 1.0, 1.0, 1.0, 1.0, 1.0, 1.0, 1.0, 1.0, 1.0, 1.0, 1.0, 1.0, 1.0, 1.0, 1.0, 1.0, 1.0, 1.0, 1.0, 1.0, 1.0, 1.0, 1.0, 1.0, 1.0, 1.0, 1.0, 1.0, 1.0, 1.0, 1.0, 1.0, 1.0, 1.0, 1.0, 1.0, 1.0, 1.0, 1.0, 1.0, 1.0, 1.0, 1.0, 1.0, 1.0, 1.0, 1.0, 1.0, 1.0, 1.0, 1.0, 1.0, 1.0, 1.0, 1.0, 1.0, 1.0, 1.0, 1.0, 1.0, 1.0, 1.0, 1.0, 1.0, 1.0, 1.0, 1.0, 1.0, 1.0, 1.0, 1.0, 1.0, 1.0, 1.0, 1.0, 1.0, 1.0, 1.0, 1.0, 1.0, 1.0, 1.0, 1.0, 1.0, 1.0, 1.0, 1.0, 1.0, 1.0, 1.0, 1.0, 1.0, 1.0, 1.0, 1.0, 1.0, 1.0, 1.0, 1.0, 1.0, 1.0, 1.0, 1.0, 1.0, 1.0, 1.0, 1.0, 1.0, 1.0, 1.0, 1.0, 1.0, 1.0, 1.0, 1.0, 1.0, 1.0, 1.0, 1.0, 1.0, 1.0, 1.0, 1.0, 1.0, 1.0, 1.0, 1.0, 1.0, 1.0, 1.0, 1.0, 1.0, 1.0, 1.0, 1.0, 1.0, 1.0, 1.0, 1.0, 1.0, 1.0, 1.0, 1.0, 1.0, 1.0, 1.0, 1.0, 1.0, 1.0, 1.0, 1.0, 1.0, 1.0, 1.0, 1.0, 1.0, 1.0, 1.0, 1.0, 1.0, 1.0, 1.0, 1.0, 1.0, 1.0, 1.0, 1.0, 1.0, 1.0, 1.0, 1.0, 1.0, 1.0, 1.0, 1.0, 1.0, 1.0, 1.0, 1.0, 1.0, 1.0, 1.0, 1.0, 1.0, 1.0, 1.0, 1.0, 1.0, 1.0, 1.0, 1.0, 1.0, 1.0, 1.0, 1.0, 1.0, 1.0, 1.0, 1.0, 1.0, 1.0, 1.0, 1.0, 1.0, 1.0, 1.0, 1.0, 1.0, 1.0, 1.0, 1.0, 1.0, 1.0, 1.0, 1.0, 1.0, 1.0, 1.0, 1.0, 1.0, 1.0, 1.0, 1.0, 1.0, 1.0, 1.0, 1.0, 1.0, 1.0, 1.0, 1.0, 1.0, 1.0, 1.0, 1.0, 1.0, 1.0, 1.0, 1.0, 1.0, 1.0, 1.0, 1.0, 1.0, 1.0, 1.0, 1.0, 1.0, 1.0, 1.0, 1.0, 1.0, 1.0, 1.0, 1.0, 1.0, 1.0, 1.0, 1.0, 1.0, 1.0, 1.0, 1.0, 1.0, 1.0, 1.0, 1.0, 1.0, 1.0, 1.0, 1.0, 1.0, 1.0, 1.0, 1.0, 1.0, 1.0, 1.0, 1.0, 1.0, 1.0, 1.0, 1.0, 1.0, 1.0, 1.0, 1.0, 1.0, 1.0, 1.0, 1.0, 1.0, 1.0, 1.0, 1.0, 1.0, 1.0, 1.0, 1.0, 1.0, 1.0, 1.0, 1.0, 1.0, 1.0, 1.0, 1.0, 1.0, 1.0, 1.0, 1.0, 1.0, 1.0, 1.0, 1.0, 1.0, 1.0, 1.0, 1.0, 1.0, 1.0, 1.0, 1.0, 1.0, 1.0, 1.0, 1.0, 1.0, 1.0, 1.0, 1.0, 1.0, 1.0, 1.0, 1.0, 1.0, 1.0, 1.0, 1.0, 1.0, 1.0, 1.0, 1.0, 1.0, 1.0, 1.0, 1.0, 1.0, 1.0, 1.0, 1.0, 1.0, 1.0, 1.0, 1.0, 1.0, 1.0, 1.0, 1.0, 1.0, 1.0])
me_sphere.materials.append(mat_material_001)
me_sphere.use_remesh_preserve_volume = False
me_sphere.use_remesh_preserve_attributes = False
me_sphere.use_mirror_vertex_groups = False
me_sphere.update()
me_cube = bpy.data.meshes.new('Cube')
me_cube.from_pydata([(0.8357, 0.8357, 2.562), (0.8357, -0.8357, 2.562), (-0.8357, -0.8357, 2.562), (-0.8357, 0.8357, 2.562), (0.6126, 0.6126, 2.982), (0.6126, -0.6126, 2.982), (-0.6126, -0.6126, 2.982), (-0.6126, 0.6126, 2.982), (-0.3184, -0.3184, 2.953), (-0.3184, -0.3184, 3.103), (-0.3184, 0.3184, 2.953), (-0.3184, 0.3184, 3.103), (0.3184, -0.3184, 2.953), (0.3184, -0.3184, 3.103), (0.3184, 0.3184, 2.953), (0.3184, 0.3184, 3.103), (-1.392e-08, 0.3619, 0.1879), (-6.245e-09, 0.6418, 1.976), (0.3442, 0.1118, 0.1879), (0.6104, 0.1983, 1.976), (0.2127, -0.2928, 0.1879), (0.4119, -0.5335, 1.976), (-0.2127, -0.2928, 0.1879), (-0.3876, -0.5335, 1.976), (-0.3442, 0.1118, 0.1879), (-0.6347, 0.2269, 1.976), (-0.5648, -1.416e-10, 2.68), (-0.6522, -1.416e-10, 2.353), (-0.5648, -1.416e-10, 2.027), (-0.3261, -1.416e-10, 1.789), (-0.2824, 0.4892, 2.68), (-0.3261, 0.5648, 2.353), (-0.2824, 0.4892, 2.027), (-0.1631, 0.2824, 1.789), (0.2824, 0.4892, 2.68), (0.3261, 0.5648, 2.353), (0.2824, 0.4892, 2.027), (0.1631, 0.2824, 1.789), (0.5648, -8.543e-08, 2.68), (0.6522, -8.543e-08, 2.353), (0.5648, -4.655e-08, 2.027), (0.3261, -6.599e-08, 1.789), (0.2824, -0.4892, 2.68), (0.3261, -0.5648, 2.353), (0.2824, -0.4892, 2.027), (0.1631, -0.2824, 1.789), (-0.2824, -0.4892, 2.68), (-0.3261, -0.5648, 2.353), (-0.2824, -0.4892, 2.027), (-0.1631, -0.2824, 1.789), (-5.713e-09, 0.5838, 0.3067), (0.5552, 0.1804, 0.3067), (0.3431, -0.4723, 0.3067), (-0.3431, -0.4723, 0.3067), (-0.5552, 0.1804, 0.3067), (-2.998e-10, 0.7581, -0.008777), (0.721, 0.2343, -0.008777), (0.4456, -0.6133, -0.008777), (-0.4456, -0.6133, -0.008777), (-0.721, 0.2343, -0.008777)], [], [(4, 7, 6, 5), (0, 4, 5, 1), (1, 5, 6, 2), (2, 6, 7, 3), (4, 0, 3, 7), (9, 11, 10, 8), (11, 15, 14, 10), (15, 13, 12, 14), (13, 9, 8, 12), (13, 15, 11, 9), (16, 17, 19, 18), (18, 19, 21, 20), (20, 21, 23, 22), (24, 25, 17, 16), (22, 23, 25, 24), (25, 23, 17), (19, 17, 23, 21), (29, 28, 32, 33), (27, 26, 30, 31), (28, 27, 31, 32), (33, 32, 36, 37), (31, 30, 34, 35), (32, 31, 35, 36), (37, 36, 40, 41), (35, 34, 38, 39), (36, 35, 39, 40), (39, 38, 42, 43), (40, 39, 43, 44), (41, 40, 44, 45), (44, 43, 47, 48), (45, 44, 48, 49), (43, 42, 46, 47), (48, 47, 27, 28), (49, 48, 28, 29), (47, 46, 26, 27), (50, 54, 53, 52, 51), (53, 54, 59, 58), (51, 52, 57, 56), (54, 50, 55, 59), (52, 53, 58, 57), (50, 51, 56, 55)])
me_cube.polygons.foreach_set('use_smooth', [True] * 41)
_uv = me_cube.uv_layers.new(name='UVMap')
_uv.uv.foreach_set('vector', [0.08123, 0.719, 0.2728, 0.7129, 0.2855, 0.904, 0.0939, 0.9101, 0.0002224, 0.6233, 0.08123, 0.719, 0.0939, 0.9101, 0.0002209, 0.9906, 0.0002209, 0.9906, 0.0939, 0.9101, 0.2855, 0.904, 0.3665, 0.9998, 0.3665, 0.9998, 0.2855, 0.904, 0.2728, 0.7129, 0.3665, 0.6325, 0.08123, 0.719, 0.0002224, 0.6233, 0.3665, 0.6325, 0.2728, 0.7129, 0.758, 0.4081, 0.7495, 0.5333, 0.7107, 0.5855, 0.7107, 0.3716, 0.7495, 0.5333, 0.8751, 0.529, 0.9225, 0.5655, 0.7107, 0.5855, 0.8751, 0.529, 0.8837, 0.4037, 0.9225, 0.3515, 0.9225, 0.5655, 0.8837, 0.4037, 0.758, 0.4081, 0.7107, 0.3716, 0.9225, 0.3515, 0.8837, 0.4037, 0.8751, 0.529, 0.7495, 0.5333, 0.758, 0.4081, 0.3696, 0.04232, 0.3989, 0.3628, 0.2647, 0.3628, 0.294, 0.04232, 0.294, 0.04232, 0.2647, 0.3628, 0.132, 0.3392, 0.2196, 0.02862, 0.2196, 0.02862, 0.132, 0.3392, 0.0002209, 0.2859, 0.1495, 0.0002209, 0.444, 0.02862, 0.5316, 0.3392, 0.3989, 0.3628, 0.3696, 0.04232, 0.5141, 0.0002211, 0.6634, 0.2859, 0.5316, 0.3392, 0.444, 0.02862, 0.5989, 0.6987, 0.714, 0.6152, 0.6469, 0.8247, 0.781, 0.8247, 0.6469, 0.8247, 0.714, 0.6152, 0.829, 0.6987, 0.3233, 0.5345, 0.3194, 0.475, 0.4019, 0.4844, 0.3888, 0.5443, 0.3204, 0.4236, 0.3199, 0.3632, 0.4305, 0.3762, 0.4164, 0.4343, 0.3194, 0.475, 0.3204, 0.4236, 0.4164, 0.4343, 0.4019, 0.4844, 0.3888, 0.5443, 0.4019, 0.4844, 0.4831, 0.5165, 0.4504, 0.5729, 0.4164, 0.4343, 0.4305, 0.3762, 0.5343, 0.4138, 0.5103, 0.4681, 0.4019, 0.4844, 0.4164, 0.4343, 0.5103, 0.4681, 0.4831, 0.5165, 0.4504, 0.5729, 0.4831, 0.5165, 0.5694, 0.5839, 0.5018, 0.6228, 0.5103, 0.4681, 0.5343, 0.4138, 0.6356, 0.4624, 0.6146, 0.5263, 0.4831, 0.5165, 0.5103, 0.4681, 0.6146, 0.5263, 0.5694, 0.5839, 0.03734, 0.5569, 0.0002209, 0.4905, 0.1024, 0.4232, 0.1342, 0.4803, 0.09417, 0.6015, 0.03734, 0.5569, 0.1342, 0.4803, 0.1629, 0.5268, 0.1591, 0.6228, 0.09417, 0.6015, 0.1629, 0.5268, 0.2005, 0.5715, 0.1629, 0.5268, 0.1342, 0.4803, 0.225, 0.4384, 0.2383, 0.4886, 0.2005, 0.5715, 0.1629, 0.5268, 0.2383, 0.4886, 0.2587, 0.5434, 0.1342, 0.4803, 0.1024, 0.4232, 0.2086, 0.379, 0.225, 0.4384, 0.2383, 0.4886, 0.225, 0.4384, 0.3204, 0.4236, 0.3194, 0.475, 0.2587, 0.5434, 0.2383, 0.4886, 0.3194, 0.475, 0.3233, 0.5345, 0.225, 0.4384, 0.2086, 0.379, 0.3199, 0.3632, 0.3204, 0.4236, 0.8979, 0.3102, 0.7288, 0.3102, 0.6765, 0.1493, 0.8133, 0.04993, 0.9501, 0.1493, 0.5483, 0.8383, 0.6507, 0.9048, 0.6324, 0.9663, 0.4996, 0.8799, 0.875, 0.8383, 0.9245, 0.7268, 0.9881, 0.7351, 0.9237, 0.8799, 0.6507, 0.9048, 0.7727, 0.9048, 0.7909, 0.9663, 0.6324, 0.9663, 0.4988, 0.7268, 0.5483, 0.8383, 0.4996, 0.8799, 0.4353, 0.7351, 0.7727, 0.9048, 0.875, 0.8383, 0.9237, 0.8799, 0.7909, 0.9663])
_ca = me_cube.color_attributes.new('Col', 'BYTE_COLOR', 'CORNER')
_ca.data.foreach_set('color', [1.0, 1.0, 1.0, 1.0, 1.0, 1.0, 1.0, 1.0, 1.0, 1.0, 1.0, 1.0, 1.0, 1.0, 1.0, 1.0, 1.0, 1.0, 1.0, 1.0, 1.0, 1.0, 1.0, 1.0, 1.0, 1.0, 1.0, 1.0, 1.0, 1.0, 1.0, 1.0, 1.0, 1.0, 1.0, 1.0, 1.0, 1.0, 1.0, 1.0, 1.0, 1.0, 1.0, 1.0, 1.0, 1.0, 1.0, 1.0, 1.0, 1.0, 1.0, 1.0, 1.0, 1.0, 1.0, 1.0, 1.0, 1.0, 1.0, 1.0, 1.0, 1.0, 1.0, 1.0, 1.0, 1.0, 1.0, 1.0, 1.0, 1.0, 1.0, 1.0, 1.0, 1.0, 1.0, 1.0, 1.0, 1.0, 1.0, 1.0, 1.0, 1.0, 1.0, 1.0, 1.0, 1.0, 1.0, 1.0, 1.0, 1.0, 1.0, 1.0, 1.0, 1.0, 1.0, 1.0, 1.0, 1.0, 1.0, 1.0, 1.0, 1.0, 1.0, 1.0, 1.0, 1.0, 1.0, 1.0, 1.0, 1.0, 1.0, 1.0, 1.0, 1.0, 1.0, 1.0, 1.0, 1.0, 1.0, 1.0, 1.0, 1.0, 1.0, 1.0, 1.0, 1.0, 1.0, 1.0, 1.0, 1.0, 1.0, 1.0, 1.0, 1.0, 1.0, 1.0, 1.0, 1.0, 1.0, 1.0, 1.0, 1.0, 1.0, 1.0, 1.0, 1.0, 1.0, 1.0, 1.0, 1.0, 1.0, 1.0, 1.0, 1.0, 1.0, 1.0, 1.0, 1.0, 1.0, 1.0, 1.0, 1.0, 1.0, 1.0, 1.0, 1.0, 1.0, 1.0, 1.0, 1.0, 1.0, 1.0, 1.0, 1.0, 1.0, 1.0, 1.0, 1.0, 1.0, 1.0, 1.0, 1.0, 1.0, 1.0, 1.0, 1.0, 1.0, 1.0, 1.0, 1.0, 1.0, 1.0, 1.0, 1.0, 1.0, 1.0, 1.0, 1.0, 1.0, 1.0, 1.0, 1.0, 1.0, 1.0, 1.0, 1.0, 1.0, 1.0, 1.0, 1.0, 1.0, 1.0, 1.0, 1.0, 1.0, 1.0, 1.0, 1.0, 1.0, 1.0, 1.0, 1.0, 1.0, 1.0, 1.0, 1.0, 1.0, 1.0, 1.0, 1.0, 1.0, 1.0, 1.0, 1.0, 1.0, 1.0, 1.0, 1.0, 1.0, 1.0, 1.0, 1.0, 1.0, 1.0, 1.0, 1.0, 1.0, 1.0, 1.0, 1.0, 1.0, 1.0, 1.0, 1.0, 1.0, 1.0, 1.0, 1.0, 1.0, 1.0, 1.0, 1.0, 1.0, 1.0, 1.0, 1.0, 1.0, 1.0, 1.0, 1.0, 1.0, 1.0, 1.0, 1.0, 1.0, 1.0, 1.0, 1.0, 1.0, 1.0, 1.0, 1.0, 1.0, 1.0, 1.0, 1.0, 1.0, 1.0, 1.0, 1.0, 1.0, 1.0, 1.0, 1.0, 1.0, 1.0, 1.0, 1.0, 1.0, 1.0, 1.0, 1.0, 1.0, 1.0, 1.0, 1.0, 1.0, 1.0, 1.0, 1.0, 1.0, 1.0, 1.0, 1.0, 1.0, 1.0, 1.0, 1.0, 1.0, 1.0, 1.0, 1.0, 1.0, 1.0, 1.0, 1.0, 1.0, 1.0, 1.0, 1.0, 1.0, 1.0, 1.0, 1.0, 1.0, 1.0, 1.0, 1.0, 1.0, 1.0, 1.0, 1.0, 1.0, 1.0, 1.0, 1.0, 1.0, 1.0, 1.0, 1.0, 1.0, 1.0, 1.0, 1.0, 1.0, 1.0, 1.0, 1.0, 1.0, 1.0, 1.0, 1.0, 1.0, 1.0, 1.0, 1.0, 1.0, 1.0, 1.0, 1.0, 1.0, 1.0, 1.0, 1.0, 1.0, 1.0, 1.0, 1.0, 1.0, 1.0, 1.0, 1.0, 1.0, 1.0, 1.0, 1.0, 1.0, 1.0, 1.0, 1.0, 1.0, 1.0, 1.0, 1.0, 1.0, 1.0, 1.0, 1.0, 1.0, 1.0, 1.0, 1.0, 1.0, 1.0, 1.0, 1.0, 1.0, 1.0, 1.0, 1.0, 1.0, 1.0, 1.0, 1.0, 1.0, 1.0, 1.0, 1.0, 1.0, 1.0, 1.0, 1.0, 1.0, 1.0, 1.0, 1.0, 1.0, 1.0, 1.0, 1.0, 1.0, 1.0, 1.0, 1.0, 1.0, 1.0, 1.0, 1.0, 1.0, 1.0, 1.0, 1.0, 1.0, 1.0, 1.0, 1.0, 1.0, 1.0, 1.0, 1.0, 1.0, 1.0, 1.0, 1.0, 1.0, 1.0, 1.0, 1.0, 1.0, 1.0, 1.0, 1.0, 1.0, 1.0, 1.0, 1.0, 1.0, 1.0, 1.0, 1.0, 1.0, 1.0, 1.0, 1.0, 1.0, 1.0, 1.0, 1.0, 1.0, 1.0, 1.0, 1.0, 1.0, 1.0, 1.0, 1.0, 1.0, 1.0, 1.0, 1.0, 1.0, 1.0, 1.0, 1.0, 1.0, 1.0, 1.0, 1.0, 1.0, 1.0, 1.0, 1.0, 1.0, 1.0, 1.0, 1.0, 1.0, 1.0, 1.0, 1.0, 1.0, 1.0, 1.0, 1.0, 1.0, 1.0, 1.0, 1.0, 1.0, 1.0, 1.0, 1.0, 1.0, 1.0, 1.0, 1.0, 1.0, 1.0, 1.0, 1.0, 1.0, 1.0, 1.0, 1.0, 1.0, 1.0, 1.0, 1.0, 1.0, 1.0, 1.0, 1.0, 1.0, 1.0, 1.0, 1.0, 1.0, 1.0, 1.0, 1.0, 1.0, 1.0, 1.0, 1.0, 1.0, 1.0, 1.0, 1.0, 1.0, 1.0, 1.0, 1.0, 1.0, 1.0, 1.0, 1.0, 1.0, 1.0, 1.0, 1.0, 1.0, 1.0, 1.0, 1.0, 1.0, 1.0, 1.0, 1.0, 1.0, 1.0, 1.0, 1.0, 1.0, 1.0, 1.0, 1.0, 1.0, 1.0, 1.0, 1.0, 1.0, 1.0, 1.0, 1.0, 1.0, 1.0, 1.0, 1.0, 1.0, 1.0, 1.0, 1.0, 1.0, 1.0, 1.0, 1.0, 1.0, 1.0, 1.0, 1.0, 1.0, 1.0, 1.0, 1.0, 1.0, 1.0, 1.0, 1.0, 1.0, 1.0, 1.0, 1.0, 1.0, 1.0, 1.0, 1.0, 1.0, 1.0, 1.0, 1.0, 1.0, 1.0, 1.0, 1.0, 1.0, 1.0, 1.0, 1.0, 1.0, 1.0, 1.0, 1.0, 1.0, 1.0, 1.0, 1.0, 1.0, 1.0, 1.0, 1.0, 1.0, 1.0, 1.0, 1.0, 1.0, 1.0])
me_cube.materials.append(mat_material)
me_cube.use_remesh_preserve_volume = False
me_cube.use_remesh_preserve_attributes = False
me_cube.use_mirror_vertex_groups = False
me_cube.update()

# ---- objects
ob_sphere_003 = bpy.data.objects.new('Sphere.003', me_sphere_003)
ob_sphere_002 = bpy.data.objects.new('Sphere.002', me_sphere_002)
ob_sphere_001 = bpy.data.objects.new('Sphere.001', me_sphere_001)
ob_sphere = bpy.data.objects.new('Sphere', me_sphere)
ob_cube = bpy.data.objects.new('Cube', me_cube)
ob_camera = bpy.data.objects.new('Camera', cam_camera)

# ---- transforms, parenting, visibility, modifiers, constraints
ob_sphere_003.location = (-1.053, -0.5056, 0.8051)
ob_sphere_003.rotation_euler = (0.0, -0.0, 2.023)
ob_sphere_003.lineart.crease_threshold = 0.0
ob_sphere_002.location = (0.9173, 0.6773, 0.6852)
ob_sphere_002.rotation_euler = (0.0, -0.0, 2.023)
ob_sphere_002.lineart.crease_threshold = 0.0
ob_sphere_001.location = (0.3225, -0.8792, 0.9245)
ob_sphere_001.rotation_euler = (0.0, -0.0, 2.023)
ob_sphere_001.lineart.crease_threshold = 0.0
ob_sphere.location = (0.3184, 0.027, 1.012)
ob_sphere.lineart.crease_threshold = 0.0
ob_cube.location = (0.0, 0.0, 0.0)
ob_cube.lock_rotations_4d = False
ob_cube.empty_display_type = 'ARROWS'
ob_cube.hide_viewport = True
ob_cube.lineart.crease_threshold = 0.0
ob_camera.location = (7.481, -6.508, 5.344)
ob_camera.rotation_euler = (1.109, 0.01082, 0.8149)
ob_camera.lock_rotations_4d = False
ob_camera.empty_display_type = 'ARROWS'
ob_camera.color = (0.0, 0.0, 0.0, 0.0)
ob_camera.display_type = 'WIRE'
ob_camera.lineart.crease_threshold = 0.0

# ---- collection membership
col_collection_1.objects.link(ob_sphere_003)
col_collection_1.objects.link(ob_sphere_002)
col_collection_1.objects.link(ob_sphere_001)
col_collection_1.objects.link(ob_sphere)
col_collection_1.objects.link(ob_cube)
col_collection_1.objects.link(ob_camera)

# ---- scene / render settings (as saved in the file)
scene.camera = ob_camera
scene.frame_start = 1; scene.frame_end = 250; scene.frame_set(1)
scene.render.engine = 'BLENDER_EEVEE_NEXT'
scene.render.resolution_percentage = 50
scene.render.dither_intensity = 0.0
scene.cycles.use_denoising = False
scene.cycles.samples = 10
scene.cycles.sampling_pattern = 'TABULATED_SOBOL'
scene.cycles.light_sampling_threshold = 0.0
scene.cycles.use_adaptive_sampling = False
scene.cycles.use_light_tree = False
scene.cycles.blur_glossy = 0.0
scene.cycles.pixel_filter_type = 'GAUSSIAN'
scene.cycles.sample_clamp_indirect = 0.0
scene.view_settings.view_transform = 'Standard'
bpy.context.view_layer.update()

# ---- added for rendering (the .blend has no usable light): sun
light_auto_sun = bpy.data.lights.new('AutoSun', 'SUN')
light_auto_sun.energy = 3.0
light_auto_sun.angle = 0.0523599
ob_auto_sun = bpy.data.objects.new('AutoSun', light_auto_sun)
scene.collection.objects.link(ob_auto_sun)
ob_auto_sun.rotation_euler = (0.872665, 0.174533, 0.523599)
bpy.context.view_layer.update()
